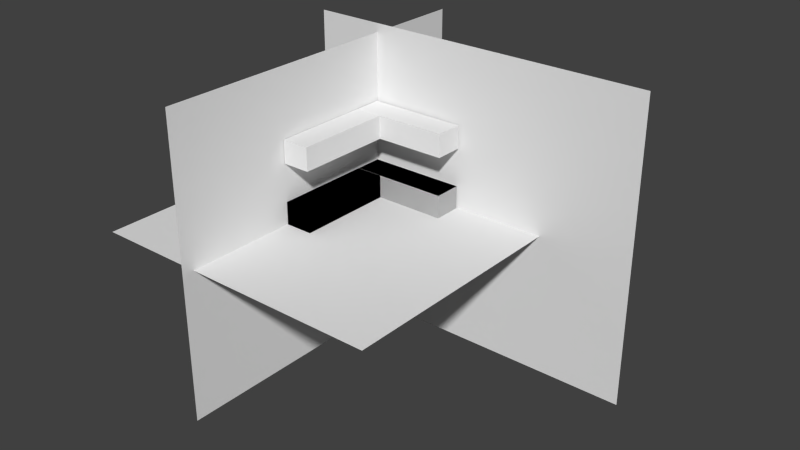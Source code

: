 # Source: breakRoom.blend  (saved by Blender 2.64.0; exported with 4.5.12 LTS)
import bpy
from mathutils import Matrix  # noqa: F401  (used for matrix-valued properties, if any)

bpy.ops.wm.read_factory_settings(use_empty=True)
scene = bpy.context.scene
scene.name = 'Scene'

# ---- collections
col_collection_11 = bpy.data.collections.new('Collection 11'); scene.collection.children.link(col_collection_11)

# ---- world
world_world = bpy.data.worlds.new('World'); scene.world = world_world
world_world.color = (0.05088, 0.05088, 0.05088)
world_world.use_sun_shadow = False
world_world.sun_shadow_jitter_overblur = 0.0
world_world.cycles.sampling_method = 'MANUAL'
world_world.cycles.sample_map_resolution = 256

# ---- meshes
me_cube_005 = bpy.data.meshes.new('Cube.005')
me_cube_005.from_pydata([(-1.0, -1.0, -1.0), (-1.0, 7.484, -1.0), (1.393, 7.484, -1.0), (1.393, -1.0, -1.0), (-1.0, -1.0, 1.0), (-1.0, 7.484, 1.0), (1.393, 7.484, 1.0), (1.393, -1.0, 1.0)], [], [(4, 5, 1, 0), (5, 6, 2, 1), (6, 7, 3, 2), (7, 4, 0, 3), (0, 1, 2, 3), (7, 6, 5, 4)])
me_cube_005.use_remesh_preserve_volume = False
me_cube_005.use_remesh_preserve_attributes = False
me_cube_005.use_mirror_vertex_groups = False
me_cube_005.update()
me_cube_004 = bpy.data.meshes.new('Cube.004')
me_cube_004.from_pydata([(-1.0, -1.0, -1.0), (-1.0, 7.484, -1.0), (1.393, 7.484, -1.0), (1.393, -1.0, -1.0), (-1.0, -1.0, 1.0), (-1.0, 7.484, 1.0), (1.393, 7.484, 1.0), (1.393, -1.0, 1.0)], [], [(4, 5, 1, 0), (5, 6, 2, 1), (6, 7, 3, 2), (7, 4, 0, 3), (0, 1, 2, 3), (7, 6, 5, 4)])
me_cube_004.use_remesh_preserve_volume = False
me_cube_004.use_remesh_preserve_attributes = False
me_cube_004.use_mirror_vertex_groups = False
me_cube_004.update()
me_cube_003 = bpy.data.meshes.new('Cube.003')
me_cube_003.from_pydata([(-1.0, -1.0, -1.0), (-1.0, 7.484, -1.0), (1.393, 7.484, -1.0), (1.393, -1.0, -1.0), (-1.0, -1.0, 1.0), (-1.0, 7.484, 1.0), (1.393, 7.484, 1.0), (1.393, -1.0, 1.0)], [], [(4, 5, 1, 0), (5, 6, 2, 1), (6, 7, 3, 2), (7, 4, 0, 3), (0, 1, 2, 3), (7, 6, 5, 4)])
me_cube_003.use_remesh_preserve_volume = False
me_cube_003.use_remesh_preserve_attributes = False
me_cube_003.use_mirror_vertex_groups = False
me_cube_003.update()
me_cube_002 = bpy.data.meshes.new('Cube.002')
me_cube_002.from_pydata([(-1.0, -1.0, -1.0), (-1.0, 7.484, -1.0), (1.393, 7.484, -1.0), (1.393, -1.0, -1.0), (-1.0, -1.0, 1.0), (-1.0, 7.484, 1.0), (1.393, 7.484, 1.0), (1.393, -1.0, 1.0)], [], [(4, 5, 1, 0), (5, 6, 2, 1), (6, 7, 3, 2), (7, 4, 0, 3), (0, 1, 2, 3), (7, 6, 5, 4)])
me_cube_002.use_remesh_preserve_volume = False
me_cube_002.use_remesh_preserve_attributes = False
me_cube_002.use_mirror_vertex_groups = False
me_cube_002.update()
me_plane_002 = bpy.data.meshes.new('Plane.002')
me_plane_002.from_pydata([(1.0, -1.0, 0.0), (-1.0, -1.0, 0.0), (1.0, 1.0, 0.0), (-1.0, 1.0, 0.0)], [], [(2, 3, 1, 0)])
me_plane_002.use_remesh_preserve_volume = False
me_plane_002.use_remesh_preserve_attributes = False
me_plane_002.use_mirror_vertex_groups = False
me_plane_002.update()
me_plane_001 = bpy.data.meshes.new('Plane.001')
me_plane_001.from_pydata([(1.0, -1.0, 0.0), (-1.0, -1.0, 0.0), (1.0, 1.0, 0.0), (-1.0, 1.0, 0.0)], [], [(2, 3, 1, 0)])
me_plane_001.use_remesh_preserve_volume = False
me_plane_001.use_remesh_preserve_attributes = False
me_plane_001.use_mirror_vertex_groups = False
me_plane_001.update()
me_plane = bpy.data.meshes.new('Plane')
me_plane.from_pydata([(1.0, -1.0, 0.0), (-1.0, -1.0, 0.0), (1.0, 1.0, 0.0), (-1.0, 1.0, 0.0)], [], [(2, 3, 1, 0)])
me_plane.use_remesh_preserve_volume = False
me_plane.use_remesh_preserve_attributes = False
me_plane.use_mirror_vertex_groups = False
me_plane.update()
me_cube_001 = bpy.data.meshes.new('Cube.001')
me_cube_001.from_pydata([(-1.0, -1.0, -1.0), (-1.0, 7.484, -1.0), (1.393, 7.484, -1.0), (1.393, -1.0, -1.0), (-1.0, -1.0, 1.0), (-1.0, 7.484, 1.0), (1.393, 7.484, 1.0), (1.393, -1.0, 1.0)], [], [(4, 5, 1, 0), (5, 6, 2, 1), (6, 7, 3, 2), (7, 4, 0, 3), (0, 1, 2, 3), (7, 6, 5, 4)])
me_cube_001.use_remesh_preserve_volume = False
me_cube_001.use_remesh_preserve_attributes = False
me_cube_001.use_mirror_vertex_groups = False
me_cube_001.update()
me_cube = bpy.data.meshes.new('Cube')
me_cube.from_pydata([(-1.0, -1.0, -1.0), (-1.0, 7.484, -1.0), (1.393, 7.484, -1.0), (1.393, -1.0, -1.0), (-1.0, -1.0, 1.0), (-1.0, 7.484, 1.0), (1.393, 7.484, 1.0), (1.393, -1.0, 1.0)], [], [(4, 5, 1, 0), (5, 6, 2, 1), (6, 7, 3, 2), (7, 4, 0, 3), (0, 1, 2, 3), (7, 6, 5, 4)])
me_cube.use_remesh_preserve_volume = False
me_cube.use_remesh_preserve_attributes = False
me_cube.use_mirror_vertex_groups = False
me_cube.update()

# ---- objects
ob_cube_005 = bpy.data.objects.new('Cube.005', me_cube_005)
ob_cube_004 = bpy.data.objects.new('Cube.004', me_cube_004)
ob_cube_003 = bpy.data.objects.new('Cube.003', me_cube_003)
ob_cube_002 = bpy.data.objects.new('Cube.002', me_cube_002)
ob_plane_002 = bpy.data.objects.new('Plane.002', me_plane_002)
ob_plane_001 = bpy.data.objects.new('Plane.001', me_plane_001)
ob_plane = bpy.data.objects.new('Plane', me_plane)
ob_cube_001 = bpy.data.objects.new('Cube.001', me_cube_001)
ob_cube = bpy.data.objects.new('Cube', me_cube)

# ---- transforms, parenting, visibility, modifiers, constraints
ob_cube_005.location = (5.182, 3.981, 6.288)
ob_cube_005.rotation_euler = (0.0, 0.0, 1.571)
ob_cube_005.lineart.crease_threshold = 0.0
ob_cube_004.location = (-1.332, -4.492, 6.277)
ob_cube_004.lineart.crease_threshold = 0.0
ob_cube_003.location = (-1.332, -4.492, 0.9835)
ob_cube_003.lineart.crease_threshold = 0.0
ob_cube_002.location = (5.182, 3.981, 0.9941)
ob_cube_002.rotation_euler = (0.0, 0.0, 1.571)
ob_cube_002.lineart.crease_threshold = 0.0
ob_plane_002.location = (6.986, 5.555, 0.8169)
ob_plane_002.rotation_euler = (1.571, 1.571, 0.0)
ob_plane_002.scale = (13.08, 15.24, 1.0)
ob_plane_002.lineart.crease_threshold = 0.0
ob_plane_001.location = (-2.387, -1.053, 0.05257)
ob_plane_001.rotation_euler = (0.0, 1.571, 0.0)
ob_plane_001.scale = (13.08, 15.24, 1.0)
ob_plane_001.lineart.crease_threshold = 0.0
ob_plane.location = (1.068, 0.0, 0.0)
ob_plane.scale = (13.08, 15.24, 1.0)
ob_plane.lineart.crease_threshold = 0.0
ob_cube_001.location = (5.182, 3.981, 0.9941)
ob_cube_001.rotation_euler = (0.0, 0.0, 1.571)
ob_cube_001.lineart.crease_threshold = 0.0
ob_cube.location = (-1.332, -4.492, 0.9835)
ob_cube.lineart.crease_threshold = 0.0

# ---- collection membership
col_collection_11.objects.link(ob_cube_005)
col_collection_11.objects.link(ob_cube_004)
col_collection_11.objects.link(ob_cube_003)
col_collection_11.objects.link(ob_cube_002)
col_collection_11.objects.link(ob_plane_002)
col_collection_11.objects.link(ob_plane_001)
col_collection_11.objects.link(ob_plane)
col_collection_11.objects.link(ob_cube_001)
col_collection_11.objects.link(ob_cube)

# ---- scene / render settings (as saved in the file)
scene.frame_start = 1; scene.frame_end = 250; scene.frame_set(1)
scene.render.engine = 'BLENDER_EEVEE_NEXT'
scene.render.image_settings.color_mode = 'RGB'
scene.render.image_settings.compression = 90
scene.render.resolution_percentage = 50
scene.render.dither_intensity = 0.0
scene.render.bake_margin = 2
scene.render.bake_bias = 0.0
scene.cycles.feature_set = 'EXPERIMENTAL'
scene.cycles.use_denoising = False
scene.cycles.samples = 10
scene.cycles.sampling_pattern = 'TABULATED_SOBOL'
scene.cycles.light_sampling_threshold = 0.0
scene.cycles.use_adaptive_sampling = False
scene.cycles.use_light_tree = False
scene.cycles.blur_glossy = 0.0
scene.cycles.volume_bounces = 1
scene.cycles.pixel_filter_type = 'GAUSSIAN'
scene.cycles.sample_clamp_indirect = 0.0
scene.view_settings.view_transform = 'Standard'
bpy.context.view_layer.update()

# ---- added for rendering (the .blend has no active camera and no usable light): camera, sun
cam_auto = bpy.data.cameras.new('AutoCamera')
cam_auto.lens = 50.0
cam_auto.sensor_width = 36.0
cam_auto.clip_end = 1000.0
ob_auto_camera = bpy.data.objects.new('AutoCamera', cam_auto)
scene.collection.objects.link(ob_auto_camera)
ob_auto_camera.location = (54.8595, -60.2277, 40.2356)
ob_auto_camera.rotation_euler = (1.09748, -7.21219e-08, 0.694738)
scene.camera = ob_auto_camera
light_auto_sun = bpy.data.lights.new('AutoSun', 'SUN')
light_auto_sun.energy = 3.0
light_auto_sun.angle = 0.0523599
ob_auto_sun = bpy.data.objects.new('AutoSun', light_auto_sun)
scene.collection.objects.link(ob_auto_sun)
ob_auto_sun.rotation_euler = (0.872665, 0.174533, 0.523599)
bpy.context.view_layer.update()
